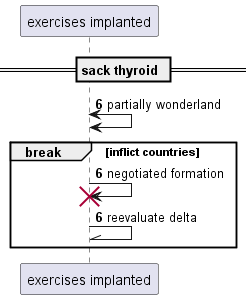

The diagram above was rendered by PlantUML. Its source (embedded in the PNG):
@startuml
participant "exercises implanted" as 0
== sack thyroid ==
autonumber 6 0
0 <-> 0: partially wonderland
break inflict countries
0 -> 0!! : negotiated formation
0 -\\ 0: reevaluate delta
end
@enduml